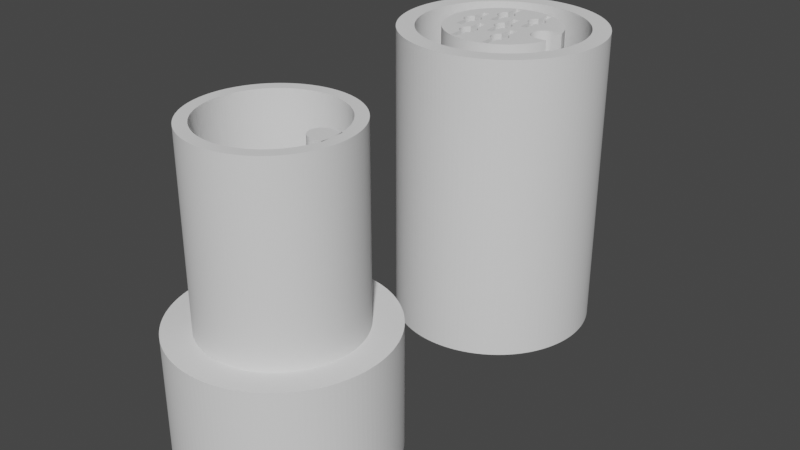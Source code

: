# Source: Chogori_Connectors.blend  (saved by Blender 4.1.24; exported with 4.5.12 LTS)
import bpy
from mathutils import Matrix  # noqa: F401  (used for matrix-valued properties, if any)

bpy.ops.wm.read_factory_settings(use_empty=True)
scene = bpy.context.scene
scene.name = 'Scene'

# ---- collections
col_collection = bpy.data.collections.new('Collection'); scene.collection.children.link(col_collection)
col_collection_2 = bpy.data.collections.new('Collection 2'); scene.collection.children.link(col_collection_2)

# ---- node groups
ng_geometry_nodes = bpy.data.node_groups.new('Geometry Nodes', 'GeometryNodeTree')
_s = ng_geometry_nodes.interface.new_socket(name='Geometry', in_out='OUTPUT', socket_type='NodeSocketGeometry')
_s = ng_geometry_nodes.interface.new_socket(name='Female Connector?', in_out='INPUT', socket_type='NodeSocketBool')
ng_geometry_nodes.is_modifier = True
_N = ng_geometry_nodes.nodes; _L = ng_geometry_nodes.links
n0 = _N.new('ShaderNodeValue'); n0.name = 'Value.008'; n0.location = (-1680, -820)
n0.label = 'Wire End Shroud Depth'
n0.width = 181
n0.outputs[0].default_value = 5.0
n1 = _N.new('ShaderNodeValue'); n1.name = 'Value.004'; n1.location = (-1640, -720)
n1.label = 'Wire Ring Diameter'
n1.outputs[0].default_value = 3.5
n2 = _N.new('ShaderNodeValue'); n2.name = 'Value.005'; n2.location = (-1640, -620)
n2.label = 'Wire Points'
n2.outputs[0].default_value = 6.0
n3 = _N.new('ShaderNodeMath'); n3.name = 'Math.003'; n3.location = (-1480, -740)
n3.hide = True
n3.operation = 'DIVIDE'
n3.inputs[1].default_value = 2.0
n4 = _N.new('ShaderNodeMath'); n4.name = 'Math.006'; n4.location = (-1020, -840)
n4.hide = True
n4.operation = 'SUBTRACT'
n5 = _N.new('GeometryNodeInputIndex'); n5.name = 'Index'; n5.location = (-780, -940)
n5.hide = True
n6 = _N.new('ShaderNodeMath'); n6.name = 'Math.007'; n6.location = (-860, -840)
n6.hide = True
n6.operation = 'SUBTRACT'
n7 = _N.new('ShaderNodeCombineXYZ'); n7.name = 'Combine XYZ.005'; n7.location = (200, -1120)
n7.hide = True
n8 = _N.new('ShaderNodeMath'); n8.name = 'Math.015'; n8.location = (40, -1120)
n8.hide = True
n8.operation = 'DIVIDE'
n8.inputs[1].default_value = 2.0
n9 = _N.new('ShaderNodeVectorMath'); n9.name = 'Vector Math'; n9.location = (360, -1120)
n9.hide = True
n10 = _N.new('NodeGroupOutput'); n10.name = 'Group Output'; n10.location = (1260, -760)
n10.hide = True
n11 = _N.new('ShaderNodeMath'); n11.name = 'Math.002'; n11.location = (-1320, -940)
n11.hide = True
n11.operation = 'DIVIDE'
n11.inputs[1].default_value = 2.0
n12 = _N.new('ShaderNodeCombineXYZ'); n12.name = 'Combine XYZ'; n12.location = (-60, -660)
n12.hide = True
n13 = _N.new('ShaderNodeCombineXYZ'); n13.name = 'Combine XYZ.001'; n13.location = (-580, -400)
n13.hide = True
n14 = _N.new('ShaderNodeCombineXYZ'); n14.name = 'Combine XYZ.004'; n14.location = (200, -1060)
n14.hide = True
n14.inputs[1].default_value = 15.0
n15 = _N.new('GeometryNodeMeshBoolean'); n15.name = 'Mesh Boolean.004'; n15.location = (340, -980)
n15.hide = True
n15.solver = 'EXACT'
n16 = _N.new('ShaderNodeCombineXYZ'); n16.name = 'Combine XYZ.009'; n16.location = (340, -560)
n16.hide = True
n17 = _N.new('ShaderNodeMath'); n17.name = 'Math.005'; n17.location = (-1220, -700)
n17.hide = True
n18 = _N.new('ShaderNodeValue'); n18.name = 'Value.002'; n18.location = (-1640, -920)
n18.label = 'Wire Diameter'
n18.outputs[0].default_value = 0.7
n19 = _N.new('ShaderNodeCombineXYZ'); n19.name = 'Combine XYZ.010'; n19.location = (-440, -1340)
n19.hide = True
n19.inputs[2].default_value = 1.0
n20 = _N.new('ShaderNodeMath'); n20.name = 'Math.018'; n20.location = (-600, -1340)
n20.hide = True
n20.inputs[1].default_value = 1.0
n21 = _N.new('ShaderNodeCombineXYZ'); n21.name = 'Combine XYZ.011'; n21.location = (-440, -1280)
n21.hide = True
n22 = _N.new('GeometryNodeMeshCube'); n22.name = 'Cube'; n22.location = (-600, -240)
n22.hide = True
n23 = _N.new('ShaderNodeCombineXYZ'); n23.name = 'Combine XYZ.002'; n23.location = (-760, -240)
n23.hide = True
n24 = _N.new('ShaderNodeMath'); n24.name = 'Math.016'; n24.location = (-760, -180)
n24.hide = True
n24.operation = 'DIVIDE'
n24.inputs[1].default_value = 2.0
n25 = _N.new('ShaderNodeCombineXYZ'); n25.name = 'Combine XYZ.006'; n25.location = (-440, -180)
n25.hide = True
n26 = _N.new('GeometryNodeMeshCylinder'); n26.name = 'Cylinder.006'; n26.location = (-760, -120)
n26.hide = True
n26.inputs[0].default_value = 128
n27 = _N.new('ShaderNodeMath'); n27.name = 'Math.019'; n27.location = (-600, -180)
n27.hide = True
n27.operation = 'MULTIPLY'
n27.inputs[1].default_value = -1.0
n28 = _N.new('ShaderNodeMath'); n28.name = 'Math.017'; n28.location = (-580, -40)
n28.hide = True
n28.operation = 'DIVIDE'
n28.inputs[1].default_value = 2.0
n29 = _N.new('ShaderNodeCombineXYZ'); n29.name = 'Combine XYZ.007'; n29.location = (-420, -40)
n29.hide = True
n30 = _N.new('ShaderNodeMath'); n30.name = 'Math.021'; n30.location = (-760, -1280)
n30.hide = True
n30.operation = 'DIVIDE'
n30.inputs[1].default_value = 4.0
n31 = _N.new('ShaderNodeMath'); n31.name = 'Math.022'; n31.location = (-600, -1280)
n31.hide = True
n31.operation = 'SUBTRACT'
n32 = _N.new('ShaderNodeMath'); n32.name = 'Math.004'; n32.location = (-1480, -940)
n32.hide = True
n33 = _N.new('ShaderNodeMath'); n33.name = 'Math.012'; n33.location = (-1480, -1240)
n33.hide = True
n33.operation = 'DIVIDE'
n33.inputs[1].default_value = 2.0
n34 = _N.new('ShaderNodeValue'); n34.name = 'Value.011'; n34.location = (-1640, -1020)
n34.label = 'Female Extra'
n34.outputs[0].default_value = 0.175
n35 = _N.new('ShaderNodeValue'); n35.name = 'Value.009'; n35.location = (-1640, -1220)
n35.label = 'Outer Diameter'
n35.outputs[0].default_value = 10.0
n36 = _N.new('NodeGroupInput'); n36.name = 'Group Input'; n36.location = (-1640, -1320)
n37 = _N.new('GeometryNodeJoinGeometry'); n37.name = 'Join Geometry.002'; n37.location = (1100, -780)
n37.hide = True
n38 = _N.new('GeometryNodeSwitch'); n38.name = 'Switch'; n38.location = (1100, -740)
n38.hide = True
n39 = _N.new('GeometryNodeCurvePrimitiveCircle'); n39.name = 'Curve Circle'; n39.location = (-820, -680)
n39.hide = True
n40 = _N.new('ShaderNodeMath'); n40.name = 'Math.009'; n40.location = (-380, -660)
n40.hide = True
n40.operation = 'DIVIDE'
n40.inputs[1].default_value = 2.0
n41 = _N.new('ShaderNodeMath'); n41.name = 'Math.010'; n41.location = (-220, -660)
n41.hide = True
n41.operation = 'MULTIPLY'
n41.inputs[1].default_value = -1.0
n42 = _N.new('ShaderNodeValue'); n42.name = 'Value.007'; n42.location = (-1640, -520)
n42.label = 'Rear Cover Length'
n42.outputs[0].default_value = 10.0
n43 = _N.new('ShaderNodeValue'); n43.name = 'Value.001'; n43.location = (-1687, -420)
n43.label = 'Exposed Shroud Length'
n43.width = 187
n43.outputs[0].default_value = 2.0
n44 = _N.new('ShaderNodeValue'); n44.name = 'Value.006'; n44.location = (-1640, -1120)
n44.label = 'Wire Depth'
n44.outputs[0].default_value = 7.0
n45 = _N.new('ShaderNodeMath'); n45.name = 'Math.008'; n45.location = (-760, -360)
n45.hide = True
n45.operation = 'DIVIDE'
n45.inputs[1].default_value = 2.0
n46 = _N.new('GeometryNodeMeshCylinder'); n46.name = 'Cylinder.007'; n46.location = (-760, -420)
n46.hide = True
n46.inputs[0].default_value = 128
n47 = _N.new('ShaderNodeCombineXYZ'); n47.name = 'Combine XYZ.008'; n47.location = (80, -260)
n47.hide = True
n48 = _N.new('ShaderNodeMath'); n48.name = 'Math.020'; n48.location = (-260, -260)
n48.hide = True
n48.operation = 'SUBTRACT'
n49 = _N.new('ShaderNodeMath'); n49.name = 'Math.024'; n49.location = (-80, -260)
n49.hide = True
n50 = _N.new('GeometryNodeMeshCylinder'); n50.name = 'Cylinder'; n50.location = (-760, -540)
n50.hide = True
n50.inputs[0].default_value = 128
n51 = _N.new('GeometryNodeRealizeInstances'); n51.name = 'Realize Instances'; n51.location = (-240, -1220)
n51.hide = True
n52 = _N.new('GeometryNodeMeshCylinder'); n52.name = 'Cylinder.005'; n52.location = (-400, -1120)
n52.hide = True
n52.inputs[0].default_value = 128
n53 = _N.new('GeometryNodeJoinGeometry'); n53.name = 'Join Geometry.001'; n53.location = (900, -1020)
n53.hide = True
n54 = _N.new('GeometryNodeTransform'); n54.name = 'Transform Geometry.004'; n54.location = (540, -840)
n54.hide = True
n55 = _N.new('GeometryNodeMeshBoolean'); n55.name = 'Mesh Boolean.005'; n55.location = (700, -940)
n55.hide = True
n55.solver = 'EXACT'
n56 = _N.new('GeometryNodeTransform'); n56.name = 'Transform Geometry.007'; n56.location = (500, -980)
n56.hide = True
n57 = _N.new('GeometryNodeTransform'); n57.name = 'Transform Geometry.011'; n57.location = (-280, -1300)
n57.hide = True
n58 = _N.new('GeometryNodeJoinGeometry'); n58.name = 'Join Geometry.003'; n58.location = (100, -1260)
n58.hide = True
n59 = _N.new('GeometryNodeTransform'); n59.name = 'Transform Geometry.005'; n59.location = (540, -1160)
n59.hide = True
n60 = _N.new('GeometryNodeTransform'); n60.name = 'Transform Geometry.002'; n60.location = (-260, -160)
n60.hide = True
n61 = _N.new('GeometryNodeMeshBoolean'); n61.name = 'Mesh Boolean.006'; n61.location = (-80, -200)
n61.hide = True
n61.operation = 'UNION'
n61.solver = 'EXACT'
n62 = _N.new('GeometryNodeTransform'); n62.name = 'Transform Geometry.008'; n62.location = (100, -200)
n62.hide = True
n63 = _N.new('GeometryNodeTransform'); n63.name = 'Transform Geometry.009'; n63.location = (260, -240)
n63.hide = True
n64 = _N.new('GeometryNodeTransform'); n64.name = 'Transform Geometry.010'; n64.location = (500, -560)
n64.hide = True
n65 = _N.new('GeometryNodeJoinGeometry'); n65.name = 'Join Geometry'; n65.location = (680, -620)
n65.hide = True
n66 = _N.new('GeometryNodeTransform'); n66.name = 'Transform Geometry'; n66.location = (100, -620)
n66.hide = True
n67 = _N.new('GeometryNodeInstanceOnPoints'); n67.name = 'Instance on Points'; n67.location = (-400, -1220)
n67.hide = True
n68 = _N.new('GeometryNodeMeshBoolean'); n68.name = 'Mesh Boolean.002'; n68.location = (380, -720)
n68.hide = True
n68.solver = 'EXACT'
n69 = _N.new('GeometryNodeMeshBoolean'); n69.name = 'Mesh Boolean.001'; n69.location = (-60, -1400)
n69.hide = True
n69.solver = 'EXACT'
n70 = _N.new('GeometryNodeMeshCylinder'); n70.name = 'Cylinder.002'; n70.location = (-560, -1220)
n70.hide = True
n70.inputs[0].default_value = 64
n71 = _N.new('GeometryNodeTransform'); n71.name = 'Transform Geometry.006'; n71.location = (180, -980)
n71.hide = True
n72 = _N.new('GeometryNodeInstanceOnPoints'); n72.name = 'Instance on Points.001'; n72.location = (-340, -800)
n72.hide = True
n73 = _N.new('GeometryNodeMeshCylinder'); n73.name = 'Cylinder.004'; n73.location = (-500, -800)
n73.hide = True
n73.inputs[0].default_value = 64
n74 = _N.new('GeometryNodeRealizeInstances'); n74.name = 'Realize Instances.001'; n74.location = (-180, -800)
n74.hide = True
n75 = _N.new('GeometryNodeMeshBoolean'); n75.name = 'Mesh Boolean.007'; n75.location = (-20, -800)
n75.hide = True
n75.operation = 'UNION'
n75.solver = 'EXACT'
n76 = _N.new('ShaderNodeMath'); n76.name = 'Math.014'; n76.location = (-180, -860)
n76.hide = True
n76.operation = 'MULTIPLY'
n76.inputs[1].default_value = -1.0
n77 = _N.new('ShaderNodeMath'); n77.name = 'Math.013'; n77.location = (-340, -860)
n77.hide = True
n77.operation = 'DIVIDE'
n77.inputs[1].default_value = 2.0
n78 = _N.new('ShaderNodeCombineXYZ'); n78.name = 'Combine XYZ.003'; n78.location = (-20, -860)
n78.hide = True
n79 = _N.new('GeometryNodeTransform'); n79.name = 'Transform Geometry.003'; n79.location = (160, -840)
n79.hide = True
n80 = _N.new('GeometryNodeMeshCylinder'); n80.name = 'Cylinder.003'; n80.location = (-380, -600)
n80.hide = True
n80.inputs[0].default_value = 128
n81 = _N.new('ShaderNodeMath'); n81.name = 'Math.011'; n81.location = (-1360, 60)
n81.hide = True
n81.operation = 'DIVIDE'
n81.inputs[1].default_value = 2.0
n82 = _N.new('ShaderNodeMath'); n82.name = 'Math.001'; n82.location = (-1480, -40)
n82.hide = True
n82.operation = 'DIVIDE'
n82.inputs[1].default_value = 2.0
n83 = _N.new('ShaderNodeMath'); n83.name = 'Math.023'; n83.location = (-1300, -160)
n83.hide = True
n84 = _N.new('ShaderNodeValue'); n84.name = 'Value'; n84.location = (-1640, -20)
n84.label = 'Bore Inner Diameter'
n84.outputs[0].default_value = 5.75
n85 = _N.new('ShaderNodeValue'); n85.name = 'Value.015'; n85.location = (-1683, -120)
n85.label = 'Bore Inner Diameter Extra'
n85.width = 183
n85.outputs[0].default_value = 0.225
n86 = _N.new('ShaderNodeValue'); n86.name = 'Value.010'; n86.location = (-1640, 80)
n86.label = 'Notch Diameter'
n86.outputs[0].default_value = 1.1
n87 = _N.new('GeometryNodeMeshBoolean'); n87.name = 'Mesh Boolean'; n87.location = (-580, -460)
n87.hide = True
n87.solver = 'EXACT'
n88 = _N.new('GeometryNodeTransform'); n88.name = 'Transform Geometry.001'; n88.location = (-400, -440)
n88.hide = True
n89 = _N.new('ShaderNodeMath'); n89.name = 'Math.025'; n89.location = (-1300, -280)
n89.hide = True
n90 = _N.new('ShaderNodeMath'); n90.name = 'Math'; n90.location = (-1300, -220)
n90.hide = True
n91 = _N.new('ShaderNodeValue'); n91.name = 'Value.003'; n91.location = (-1640, -220)
n91.label = 'Plastic Thickness'
n91.outputs[0].default_value = 0.8
n92 = _N.new('ShaderNodeValue'); n92.name = 'Value.012'; n92.location = (-1640, -320)
n92.label = 'Plastic Thickness Extra'
n92.outputs[0].default_value = 0.45
n93 = _N.new('GeometryNodeMeshCylinder'); n93.name = 'Cylinder.001'; n93.location = (-1000, -480)
n93.hide = True
n93.inputs[0].default_value = 128
n94 = _N.new('GeometryNodeMeshCylinder'); n94.name = 'Cylinder.008'; n94.location = (-1000, -420)
n94.hide = True
n94.inputs[0].default_value = 128
n95 = _N.new('GeometryNodeMeshBoolean'); n95.name = 'Mesh Boolean.003'; n95.location = (-220, -1120)
n95.hide = True
n95.solver = 'EXACT'
n96 = _N.new('GeometryNodeViewer'); n96.name = 'Viewer'; n96.location = (1260, -800)
n96.data_type = 'BOOLEAN'
n97 = _N.new('ShaderNodeValue'); n97.name = 'Value.014'; n97.location = (-1760, -1520)
n97.label = 'Female Connector Pin Head Outer Depth'
n97.width = 262
n97.outputs[0].default_value = 6.0
n98 = _N.new('ShaderNodeValue'); n98.name = 'Value.017'; n98.location = (-1760, -1620)
n98.label = 'Female Connector Pin Head Inner Depth'
n98.width = 262
n98.outputs[0].default_value = 5.0
n99 = _N.new('ShaderNodeValue'); n99.name = 'Value.018'; n99.location = (-1760, -1420)
n99.label = 'Female Connector Pin Thickness'
n99.width = 262
n99.outputs[0].default_value = 0.3
n100 = _N.new('ShaderNodeValue'); n100.name = 'Value.019'; n100.location = (-1760, -1720)
n100.label = 'Female Connector Pin Head Width'
n100.width = 262
n100.outputs[0].default_value = 2.0
n101 = _N.new('GeometryNodeMeshCube'); n101.name = 'Cube.001'; n101.location = (-1260, -1560)
n101.hide = True
n102 = _N.new('ShaderNodeCombineXYZ'); n102.name = 'Combine XYZ.012'; n102.location = (-1420, -1560)
n102.hide = True
n103 = _N.new('GeometryNodeTransform'); n103.name = 'Transform Geometry.012'; n103.location = (-940, -1580)
n103.hide = True
n104 = _N.new('ShaderNodeMath'); n104.name = 'Math.026'; n104.location = (-1420, -1600)
n104.hide = True
n104.operation = 'DIVIDE'
n104.inputs[1].default_value = -2.0
n105 = _N.new('ShaderNodeCombineXYZ'); n105.name = 'Combine XYZ.013'; n105.location = (-1100, -1620)
n105.hide = True
n106 = _N.new('GeometryNodeInstanceOnPoints'); n106.name = 'Instance on Points.002'; n106.location = (-780, -1580)
n106.hide = True
n107 = _N.new('ShaderNodeMath'); n107.name = 'Math.027'; n107.location = (-1420, -1640)
n107.hide = True
n107.operation = 'DIVIDE'
n107.inputs[1].default_value = 2.0
n108 = _N.new('ShaderNodeMath'); n108.name = 'Math.028'; n108.location = (-1260, -1620)
n108.hide = True
n109 = _N.new('GeometryNodeRealizeInstances'); n109.name = 'Realize Instances.002'; n109.location = (-620, -1580)
n109.hide = True
n110 = _N.new('ShaderNodeCombineXYZ'); n110.name = 'Combine XYZ.014'; n110.location = (-1099, -1735)
n110.hide = True
n110.inputs[2].default_value = 1.0
n111 = _N.new('ShaderNodeMath'); n111.name = 'Math.029'; n111.location = (-1259, -1735)
n111.hide = True
n111.inputs[1].default_value = 1.0
n112 = _N.new('ShaderNodeValue'); n112.name = 'Value.020'; n112.location = (-1760, -1820)
n112.label = 'Female Connector Extra'
n112.width = 262
n112.outputs[0].default_value = 0.125
_L.new(n90.outputs[0], n93.inputs[3])
_L.new(n84.outputs[0], n82.inputs[0])
_L.new(n82.outputs[0], n90.inputs[0])
_L.new(n1.outputs[0], n3.inputs[0])
_L.new(n2.outputs[0], n39.inputs[0])
_L.new(n3.outputs[0], n39.inputs[4])
_L.new(n11.outputs[0], n70.inputs[3])
_L.new(n39.outputs[0], n67.inputs[0])
_L.new(n70.outputs[0], n67.inputs[2])
_L.new(n18.outputs[0], n32.inputs[0])
_L.new(n32.outputs[0], n11.inputs[0])
_L.new(n67.outputs[0], n51.inputs[0])
_L.new(n44.outputs[0], n17.inputs[0])
_L.new(n43.outputs[0], n17.inputs[1])
_L.new(n17.outputs[0], n93.inputs[4])
_L.new(n17.outputs[0], n50.inputs[4])
_L.new(n0.outputs[0], n4.inputs[1])
_L.new(n17.outputs[0], n4.inputs[0])
_L.new(n42.outputs[0], n6.inputs[0])
_L.new(n4.outputs[0], n6.inputs[1])
_L.new(n6.outputs[0], n80.inputs[4])
_L.new(n80.outputs[0], n66.inputs[0])
_L.new(n12.outputs[0], n66.inputs[1])
_L.new(n13.outputs[0], n88.inputs[1])
_L.new(n87.outputs[0], n88.inputs[0])
_L.new(n17.outputs[0], n45.inputs[0])
_L.new(n45.outputs[0], n13.inputs[2])
_L.new(n6.outputs[0], n40.inputs[0])
_L.new(n40.outputs[0], n41.inputs[0])
_L.new(n41.outputs[0], n12.inputs[2])
_L.new(n35.outputs[0], n33.inputs[0])
_L.new(n33.outputs[0], n80.inputs[3])
_L.new(n73.outputs[0], n72.inputs[2])
_L.new(n72.outputs[0], n74.inputs[0])
_L.new(n11.outputs[0], n73.inputs[3])
_L.new(n6.outputs[0], n73.inputs[4])
_L.new(n6.outputs[0], n77.inputs[0])
_L.new(n77.outputs[0], n76.inputs[0])
_L.new(n76.outputs[0], n78.inputs[2])
_L.new(n78.outputs[0], n79.inputs[1])
_L.new(n66.outputs[0], n68.inputs[0])
_L.new(n79.outputs[0], n68.inputs[1])
_L.new(n39.outputs[0], n72.inputs[0])
_L.new(n5.outputs[0], n67.inputs[1])
_L.new(n5.outputs[0], n72.inputs[1])
_L.new(n68.outputs[0], n54.inputs[0])
_L.new(n14.outputs[0], n54.inputs[1])
_L.new(n8.outputs[0], n7.inputs[2])
_L.new(n51.outputs[0], n69.inputs[1])
_L.new(n17.outputs[0], n8.inputs[0])
_L.new(n7.outputs[0], n9.inputs[0])
_L.new(n14.outputs[0], n9.inputs[1])
_L.new(n9.outputs[0], n59.inputs[1])
_L.new(n59.outputs[0], n53.inputs[0])
_L.new(n17.outputs[0], n70.inputs[4])
_L.new(n33.outputs[0], n52.inputs[3])
_L.new(n17.outputs[0], n52.inputs[4])
_L.new(n50.outputs[0], n69.inputs[0])
_L.new(n52.outputs[0], n95.inputs[0])
_L.new(n69.outputs[0], n58.inputs[0])
_L.new(n58.outputs[0], n59.inputs[0])
_L.new(n73.outputs[0], n71.inputs[0])
_L.new(n78.outputs[0], n71.inputs[1])
_L.new(n71.outputs[0], n15.inputs[1])
_L.new(n15.outputs[0], n56.inputs[0])
_L.new(n14.outputs[0], n56.inputs[1])
_L.new(n56.outputs[0], n55.inputs[1])
_L.new(n54.outputs[0], n55.inputs[0])
_L.new(n55.outputs[0], n53.inputs[0])
_L.new(n70.outputs[0], n69.inputs[1])
_L.new(n23.outputs[0], n22.inputs[0])
_L.new(n26.outputs[0], n61.inputs[0])
_L.new(n17.outputs[0], n26.inputs[4])
_L.new(n86.outputs[0], n81.inputs[0])
_L.new(n81.outputs[0], n26.inputs[3])
_L.new(n26.outputs[0], n60.inputs[0])
_L.new(n25.outputs[0], n60.inputs[1])
_L.new(n81.outputs[0], n24.inputs[0])
_L.new(n29.outputs[0], n62.inputs[1])
_L.new(n81.outputs[0], n28.inputs[0])
_L.new(n22.outputs[0], n61.inputs[1])
_L.new(n61.outputs[0], n62.inputs[0])
_L.new(n60.outputs[0], n61.inputs[1])
_L.new(n27.outputs[0], n25.inputs[0])
_L.new(n24.outputs[0], n27.inputs[0])
_L.new(n17.outputs[0], n23.inputs[2])
_L.new(n81.outputs[0], n23.inputs[0])
_L.new(n86.outputs[0], n23.inputs[1])
_L.new(n28.outputs[0], n29.inputs[0])
_L.new(n62.outputs[0], n63.inputs[0])
_L.new(n47.outputs[0], n63.inputs[1])
_L.new(n82.outputs[0], n48.inputs[0])
_L.new(n81.outputs[0], n48.inputs[1])
_L.new(n63.outputs[0], n64.inputs[0])
_L.new(n45.outputs[0], n16.inputs[2])
_L.new(n16.outputs[0], n64.inputs[1])
_L.new(n68.outputs[0], n65.inputs[0])
_L.new(n57.outputs[0], n69.inputs[1])
_L.new(n34.outputs[0], n32.inputs[1])
_L.new(n20.outputs[0], n19.inputs[0])
_L.new(n20.outputs[0], n19.inputs[1])
_L.new(n19.outputs[0], n57.inputs[3])
_L.new(n62.outputs[0], n57.inputs[0])
_L.new(n21.outputs[0], n57.inputs[1])
_L.new(n34.outputs[0], n20.inputs[0])
_L.new(n34.outputs[0], n30.inputs[0])
_L.new(n48.outputs[0], n31.inputs[0])
_L.new(n31.outputs[0], n21.inputs[0])
_L.new(n30.outputs[0], n31.inputs[1])
_L.new(n53.outputs[0], n38.inputs[2])
_L.new(n65.outputs[0], n38.inputs[1])
_L.new(n38.outputs[0], n10.inputs[0])
_L.new(n65.outputs[0], n37.inputs[0])
_L.new(n53.outputs[0], n37.inputs[0])
_L.new(n36.outputs[0], n38.inputs[0])
_L.new(n88.outputs[0], n65.inputs[0])
_L.new(n64.outputs[0], n65.inputs[0])
_L.new(n95.outputs[0], n58.inputs[0])
_L.new(n85.outputs[0], n83.inputs[1])
_L.new(n82.outputs[0], n83.inputs[0])
_L.new(n83.outputs[0], n46.inputs[3])
_L.new(n17.outputs[0], n46.inputs[4])
_L.new(n82.outputs[0], n50.inputs[3])
_L.new(n46.outputs[0], n87.inputs[1])
_L.new(n85.outputs[0], n49.inputs[1])
_L.new(n48.outputs[0], n49.inputs[0])
_L.new(n49.outputs[0], n47.inputs[0])
_L.new(n70.outputs[0], n75.inputs[1])
_L.new(n74.outputs[0], n75.inputs[1])
_L.new(n75.outputs[0], n79.inputs[0])
_L.new(n17.outputs[0], n94.inputs[4])
_L.new(n90.outputs[0], n89.inputs[0])
_L.new(n89.outputs[0], n94.inputs[3])
_L.new(n91.outputs[0], n90.inputs[1])
_L.new(n92.outputs[0], n89.inputs[1])
_L.new(n93.outputs[0], n87.inputs[0])
_L.new(n94.outputs[0], n95.inputs[1])
_L.new(n46.outputs[0], n96.inputs[0])
_L.new(n102.outputs[0], n101.inputs[0])
_L.new(n99.outputs[0], n102.inputs[0])
_L.new(n100.outputs[0], n102.inputs[1])
_L.new(n97.outputs[0], n102.inputs[2])
_L.new(n97.outputs[0], n104.inputs[0])
_L.new(n105.outputs[0], n103.inputs[1])
_L.new(n5.outputs[0], n106.inputs[1])
_L.new(n39.outputs[0], n106.inputs[0])
_L.new(n103.outputs[0], n106.inputs[2])
_L.new(n101.outputs[0], n103.inputs[0])
_L.new(n17.outputs[0], n107.inputs[0])
_L.new(n104.outputs[0], n108.inputs[0])
_L.new(n107.outputs[0], n108.inputs[1])
_L.new(n108.outputs[0], n105.inputs[2])
_L.new(n106.outputs[0], n109.inputs[0])
_L.new(n109.outputs[0], n69.inputs[1])
_L.new(n103.outputs[0], n69.inputs[1])
_L.new(n111.outputs[0], n110.inputs[0])
_L.new(n111.outputs[0], n110.inputs[1])
_L.new(n110.outputs[0], n103.inputs[3])
_L.new(n112.outputs[0], n111.inputs[0])
n10.is_active_output = True

# ---- world
world_world = bpy.data.worlds.new('World'); scene.world = world_world
world_world.use_nodes = True; world_world.node_tree.nodes.clear()
_N = world_world.node_tree.nodes; _L = world_world.node_tree.links
n0 = _N.new('ShaderNodeOutputWorld'); n0.name = 'World Output'; n0.location = (300, 300)
n1 = _N.new('ShaderNodeBackground'); n1.name = 'Background'; n1.location = (10, 300)
n1.inputs[0].default_value = (0.05088, 0.05088, 0.05088, 1.0)
_L.new(n1.outputs[0], n0.inputs[0])
n0.is_active_output = True
world_world.color = (0.05088, 0.05088, 0.05088)
world_world.use_sun_shadow = False
world_world.sun_shadow_jitter_overblur = 0.0

# ---- meshes
me_plane = bpy.data.meshes.new('Plane')
me_plane.from_pydata([], [], [])
_uv = me_plane.uv_layers.new(name='UVMap')
_uv.uv.foreach_set('vector', [])
me_plane.update()

# ---- objects
ob_male = bpy.data.objects.new('Male', me_plane)
ob_female = bpy.data.objects.new('Female', me_plane)

# ---- transforms, parenting, visibility, modifiers, constraints
ob_male.location = (0.0, 0.0, 0.0)
_m = ob_male.modifiers.new('GeometryNodes', 'NODES')
_m.node_group = ng_geometry_nodes
ob_female.location = (0.0, 0.0, 0.0)
_m = ob_female.modifiers.new('GeometryNodes', 'NODES')
_m.node_group = ng_geometry_nodes
_gi = [s.identifier for s in ng_geometry_nodes.interface.items_tree if s.item_type == 'SOCKET' and s.in_out == 'INPUT']
_m[_gi[0]] = True  # Female Connector?

# ---- collection membership
col_collection.objects.link(ob_male)
col_collection.objects.link(ob_female)

# ---- scene / render settings (as saved in the file)
scene.frame_start = 1; scene.frame_end = 250; scene.frame_set(176)
scene.render.engine = 'BLENDER_EEVEE_NEXT'
scene.cycles.sampling_pattern = 'TABULATED_SOBOL'
scene.eevee.ray_tracing_options.trace_max_roughness = 0.0
scene.view_settings.view_transform = 'Filmic'
scene.unit_settings.scale_length = 0.001
bpy.context.view_layer.update()

# ---- added for rendering (the .blend has no active camera and no usable light): camera, sun
cam_auto = bpy.data.cameras.new('AutoCamera')
cam_auto.lens = 50.0
cam_auto.sensor_width = 36.0
cam_auto.clip_end = 1000.0
ob_auto_camera = bpy.data.objects.new('AutoCamera', cam_auto)
scene.collection.objects.link(ob_auto_camera)
ob_auto_camera.location = (28.5173, -26.7208, 24.3139)
ob_auto_camera.rotation_euler = (1.09748, -7.21219e-08, 0.694738)
scene.camera = ob_auto_camera
light_auto_sun = bpy.data.lights.new('AutoSun', 'SUN')
light_auto_sun.energy = 3.0
light_auto_sun.angle = 0.0523599
ob_auto_sun = bpy.data.objects.new('AutoSun', light_auto_sun)
scene.collection.objects.link(ob_auto_sun)
ob_auto_sun.rotation_euler = (0.872665, 0.174533, 0.523599)
bpy.context.view_layer.update()
